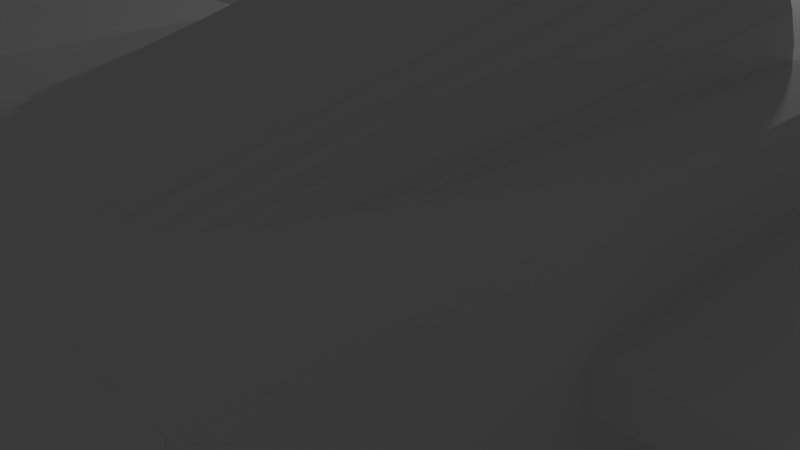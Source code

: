 # Source: untitled.blend  (saved by Blender 2.79.0; exported with 4.5.12 LTS)
import bpy
from mathutils import Matrix  # noqa: F401  (used for matrix-valued properties, if any)

bpy.ops.wm.read_factory_settings(use_empty=True)
scene = bpy.context.scene
scene.name = 'Scene'

# ---- collections
col_collection_1 = bpy.data.collections.new('Collection 1'); scene.collection.children.link(col_collection_1)

# ---- materials (node trees are filled in below, after node groups)
mat_material = bpy.data.materials.new('Material')
mat_material.alpha_threshold = 0.0
mat_material.use_transparent_shadow = False
mat_material.roughness = 0.5
mat_material.line_color = (0.0, 0.0, 0.0, 1.0)

# ---- material node trees

# ---- world
world_world = bpy.data.worlds.new('World'); scene.world = world_world
world_world.color = (0.05088, 0.05088, 0.05088)
world_world.use_sun_shadow = False
world_world.sun_shadow_jitter_overblur = 0.0
world_world.cycles.sampling_method = 'MANUAL'

# ---- cameras
cam_camera = bpy.data.cameras.new('Camera')
cam_camera.clip_end = 100.0
cam_camera.lens = 35.0
cam_camera.sensor_width = 32.0
cam_camera.sensor_height = 18.0
cam_camera.ortho_scale = 7.314
cam_camera.dof.focus_distance = 0.0
cam_camera.dof.aperture_fstop = 128.0

# ---- lights
light_lamp = bpy.data.lights.new('Lamp', 'POINT')
light_lamp.transmission_factor = 0.0
light_lamp.cutoff_distance = 30.0
light_lamp.energy = 100.0
light_lamp.shadow_buffer_clip_start = 1.001
light_lamp.shadow_soft_size = 0.1
light_lamp.shadow_maximum_resolution = 0.006
light_lamp.use_absolute_resolution = True

# ---- meshes
me_cube_014 = bpy.data.meshes.new('Cube.014')
me_cube_014.from_pydata([(-1.0, -1.0, -1.0), (-1.0, -1.0, 1.0), (-1.0, 1.0, -1.0), (-1.0, 1.0, 1.0), (1.0, -1.0, -1.0), (1.0, -1.0, 1.0), (1.0, 1.0, -1.0), (1.0, 1.0, 1.0)], [], [(0, 1, 3, 2), (2, 3, 7, 6), (6, 7, 5, 4), (4, 5, 1, 0), (2, 6, 4, 0), (7, 3, 1, 5)])
me_cube_014.use_remesh_preserve_volume = False
me_cube_014.use_remesh_preserve_attributes = False
me_cube_014.use_mirror_vertex_groups = False
me_cube_014.update()
me_cylinder_006 = bpy.data.meshes.new('Cylinder.006')
me_cylinder_006.from_pydata([(0.0, 0.8, -1.0), (0.0, 0.8, 1.0), (0.1113, 0.7922, -1.0), (0.1113, 0.7922, 1.0), (0.2205, 0.769, -1.0), (0.2205, 0.769, 1.0), (0.3254, 0.7308, -1.0), (0.3254, 0.7308, 1.0), (0.4239, 0.6784, -1.0), (0.4239, 0.6784, 1.0), (0.5142, 0.6128, -1.0), (0.5142, 0.6128, 1.0), (0.5945, 0.5353, -1.0), (0.5945, 0.5353, 1.0), (0.6632, 0.4474, -1.0), (0.6632, 0.4474, 1.0), (0.719, 0.3507, -1.0), (0.719, 0.3507, 1.0), (0.7608, 0.2472, -1.0), (0.7608, 0.2472, 1.0), (0.7878, 0.1389, -1.0), (0.7878, 0.1389, 1.0), (0.7995, 0.02792, -1.0), (0.7995, 0.02792, 1.0), (0.7956, -0.08362, -1.0), (0.7956, -0.08362, 1.0), (0.7762, -0.1935, -1.0), (0.7762, -0.1935, 1.0), (0.7417, -0.2997, -1.0), (0.7417, -0.2997, 1.0), (0.6928, -0.4, -1.0), (0.6928, -0.4, 1.0), (0.6304, -0.4925, -1.0), (0.6304, -0.4925, 1.0), (0.5557, -0.5755, -1.0), (0.5557, -0.5755, 1.0), (0.4702, -0.6472, -1.0), (0.4702, -0.6472, 1.0), (0.3756, -0.7064, -1.0), (0.3756, -0.7064, 1.0), (0.2736, -0.7518, -1.0), (0.2736, -0.7518, 1.0), (0.1663, -0.7825, -1.0), (0.1663, -0.7825, 1.0), (0.05581, -0.7981, -1.0), (0.05581, -0.7981, 1.0), (-0.0558, -0.7981, -1.0), (-0.0558, -0.7981, 1.0), (-0.1663, -0.7825, -1.0), (-0.1663, -0.7825, 1.0), (-0.2736, -0.7518, -1.0), (-0.2736, -0.7518, 1.0), (-0.3756, -0.7064, -1.0), (-0.3756, -0.7064, 1.0), (-0.4702, -0.6472, -1.0), (-0.4702, -0.6472, 1.0), (-0.5557, -0.5755, -1.0), (-0.5557, -0.5755, 1.0), (-0.6304, -0.4925, -1.0), (-0.6304, -0.4925, 1.0), (-0.6928, -0.4, -1.0), (-0.6928, -0.4, 1.0), (-0.7417, -0.2997, -1.0), (-0.7417, -0.2997, 1.0), (-0.7762, -0.1935, -1.0), (-0.7762, -0.1935, 1.0), (-0.7956, -0.08362, -1.0), (-0.7956, -0.08362, 1.0), (-0.7995, 0.02792, -1.0), (-0.7995, 0.02792, 1.0), (-0.7878, 0.1389, -1.0), (-0.7878, 0.1389, 1.0), (-0.7608, 0.2472, -1.0), (-0.7608, 0.2472, 1.0), (-0.719, 0.3507, -1.0), (-0.719, 0.3507, 1.0), (-0.6632, 0.4474, -1.0), (-0.6632, 0.4474, 1.0), (-0.5945, 0.5353, -1.0), (-0.5945, 0.5353, 1.0), (-0.5142, 0.6128, -1.0), (-0.5142, 0.6128, 1.0), (-0.4239, 0.6784, -1.0), (-0.4239, 0.6784, 1.0), (-0.3254, 0.7308, -1.0), (-0.3254, 0.7308, 1.0), (-0.2205, 0.769, -1.0), (-0.2205, 0.769, 1.0), (-0.1113, 0.7922, -1.0), (-0.1113, 0.7922, 1.0)], [], [(0, 1, 3, 2), (2, 3, 5, 4), (4, 5, 7, 6), (6, 7, 9, 8), (8, 9, 11, 10), (10, 11, 13, 12), (12, 13, 15, 14), (14, 15, 17, 16), (16, 17, 19, 18), (18, 19, 21, 20), (20, 21, 23, 22), (22, 23, 25, 24), (24, 25, 27, 26), (26, 27, 29, 28), (28, 29, 31, 30), (30, 31, 33, 32), (32, 33, 35, 34), (34, 35, 37, 36), (36, 37, 39, 38), (38, 39, 41, 40), (40, 41, 43, 42), (42, 43, 45, 44), (44, 45, 47, 46), (46, 47, 49, 48), (48, 49, 51, 50), (50, 51, 53, 52), (52, 53, 55, 54), (54, 55, 57, 56), (56, 57, 59, 58), (58, 59, 61, 60), (60, 61, 63, 62), (62, 63, 65, 64), (64, 65, 67, 66), (66, 67, 69, 68), (68, 69, 71, 70), (70, 71, 73, 72), (72, 73, 75, 74), (74, 75, 77, 76), (76, 77, 79, 78), (78, 79, 81, 80), (80, 81, 83, 82), (82, 83, 85, 84), (84, 85, 87, 86), (3, 1, 89, 87, 85, 83, 81, 79, 77, 75, 73, 71, 69, 67, 65, 63, 61, 59, 57, 55, 53, 51, 49, 47, 45, 43, 41, 39, 37, 35, 33, 31, 29, 27, 25, 23, 21, 19, 17, 15, 13, 11, 9, 7, 5), (86, 87, 89, 88), (88, 89, 1, 0), (0, 2, 4, 6, 8, 10, 12, 14, 16, 18, 20, 22, 24, 26, 28, 30, 32, 34, 36, 38, 40, 42, 44, 46, 48, 50, 52, 54, 56, 58, 60, 62, 64, 66, 68, 70, 72, 74, 76, 78, 80, 82, 84, 86, 88)])
me_cylinder_006.use_remesh_preserve_volume = False
me_cylinder_006.use_remesh_preserve_attributes = False
me_cylinder_006.use_mirror_vertex_groups = False
me_cylinder_006.update()
me_cube_013 = bpy.data.meshes.new('Cube.013')
me_cube_013.from_pydata([(-1.0, -1.0, -1.0), (-1.0, -1.0, 1.0), (-1.0, 1.0, -1.0), (-1.0, 1.0, 1.0), (1.0, -1.0, -1.0), (1.0, -1.0, 1.0), (1.0, 1.0, -1.0), (1.0, 1.0, 1.0)], [], [(0, 1, 3, 2), (2, 3, 7, 6), (6, 7, 5, 4), (4, 5, 1, 0), (2, 6, 4, 0), (7, 3, 1, 5)])
me_cube_013.use_remesh_preserve_volume = False
me_cube_013.use_remesh_preserve_attributes = False
me_cube_013.use_mirror_vertex_groups = False
me_cube_013.update()
me_cylinder_005 = bpy.data.meshes.new('Cylinder.005')
me_cylinder_005.from_pydata([(0.0, 0.8, -1.0), (0.0, 0.8, 1.0), (0.1113, 0.7922, -1.0), (0.1113, 0.7922, 1.0), (0.2205, 0.769, -1.0), (0.2205, 0.769, 1.0), (0.3254, 0.7308, -1.0), (0.3254, 0.7308, 1.0), (0.4239, 0.6784, -1.0), (0.4239, 0.6784, 1.0), (0.5142, 0.6128, -1.0), (0.5142, 0.6128, 1.0), (0.5945, 0.5353, -1.0), (0.5945, 0.5353, 1.0), (0.6632, 0.4474, -1.0), (0.6632, 0.4474, 1.0), (0.719, 0.3507, -1.0), (0.719, 0.3507, 1.0), (0.7608, 0.2472, -1.0), (0.7608, 0.2472, 1.0), (0.7878, 0.1389, -1.0), (0.7878, 0.1389, 1.0), (0.7995, 0.02792, -1.0), (0.7995, 0.02792, 1.0), (0.7956, -0.08362, -1.0), (0.7956, -0.08362, 1.0), (0.7762, -0.1935, -1.0), (0.7762, -0.1935, 1.0), (0.7417, -0.2997, -1.0), (0.7417, -0.2997, 1.0), (0.6928, -0.4, -1.0), (0.6928, -0.4, 1.0), (0.6304, -0.4925, -1.0), (0.6304, -0.4925, 1.0), (0.5557, -0.5755, -1.0), (0.5557, -0.5755, 1.0), (0.4702, -0.6472, -1.0), (0.4702, -0.6472, 1.0), (0.3756, -0.7064, -1.0), (0.3756, -0.7064, 1.0), (0.2736, -0.7518, -1.0), (0.2736, -0.7518, 1.0), (0.1663, -0.7825, -1.0), (0.1663, -0.7825, 1.0), (0.05581, -0.7981, -1.0), (0.05581, -0.7981, 1.0), (-0.0558, -0.7981, -1.0), (-0.0558, -0.7981, 1.0), (-0.1663, -0.7825, -1.0), (-0.1663, -0.7825, 1.0), (-0.2736, -0.7518, -1.0), (-0.2736, -0.7518, 1.0), (-0.3756, -0.7064, -1.0), (-0.3756, -0.7064, 1.0), (-0.4702, -0.6472, -1.0), (-0.4702, -0.6472, 1.0), (-0.5557, -0.5755, -1.0), (-0.5557, -0.5755, 1.0), (-0.6304, -0.4925, -1.0), (-0.6304, -0.4925, 1.0), (-0.6928, -0.4, -1.0), (-0.6928, -0.4, 1.0), (-0.7417, -0.2997, -1.0), (-0.7417, -0.2997, 1.0), (-0.7762, -0.1935, -1.0), (-0.7762, -0.1935, 1.0), (-0.7956, -0.08362, -1.0), (-0.7956, -0.08362, 1.0), (-0.7995, 0.02792, -1.0), (-0.7995, 0.02792, 1.0), (-0.7878, 0.1389, -1.0), (-0.7878, 0.1389, 1.0), (-0.7608, 0.2472, -1.0), (-0.7608, 0.2472, 1.0), (-0.719, 0.3507, -1.0), (-0.719, 0.3507, 1.0), (-0.6632, 0.4474, -1.0), (-0.6632, 0.4474, 1.0), (-0.5945, 0.5353, -1.0), (-0.5945, 0.5353, 1.0), (-0.5142, 0.6128, -1.0), (-0.5142, 0.6128, 1.0), (-0.4239, 0.6784, -1.0), (-0.4239, 0.6784, 1.0), (-0.3254, 0.7308, -1.0), (-0.3254, 0.7308, 1.0), (-0.2205, 0.769, -1.0), (-0.2205, 0.769, 1.0), (-0.1113, 0.7922, -1.0), (-0.1113, 0.7922, 1.0)], [], [(0, 1, 3, 2), (2, 3, 5, 4), (4, 5, 7, 6), (6, 7, 9, 8), (8, 9, 11, 10), (10, 11, 13, 12), (12, 13, 15, 14), (14, 15, 17, 16), (16, 17, 19, 18), (18, 19, 21, 20), (20, 21, 23, 22), (22, 23, 25, 24), (24, 25, 27, 26), (26, 27, 29, 28), (28, 29, 31, 30), (30, 31, 33, 32), (32, 33, 35, 34), (34, 35, 37, 36), (36, 37, 39, 38), (38, 39, 41, 40), (40, 41, 43, 42), (42, 43, 45, 44), (44, 45, 47, 46), (46, 47, 49, 48), (48, 49, 51, 50), (50, 51, 53, 52), (52, 53, 55, 54), (54, 55, 57, 56), (56, 57, 59, 58), (58, 59, 61, 60), (60, 61, 63, 62), (62, 63, 65, 64), (64, 65, 67, 66), (66, 67, 69, 68), (68, 69, 71, 70), (70, 71, 73, 72), (72, 73, 75, 74), (74, 75, 77, 76), (76, 77, 79, 78), (78, 79, 81, 80), (80, 81, 83, 82), (82, 83, 85, 84), (84, 85, 87, 86), (3, 1, 89, 87, 85, 83, 81, 79, 77, 75, 73, 71, 69, 67, 65, 63, 61, 59, 57, 55, 53, 51, 49, 47, 45, 43, 41, 39, 37, 35, 33, 31, 29, 27, 25, 23, 21, 19, 17, 15, 13, 11, 9, 7, 5), (86, 87, 89, 88), (88, 89, 1, 0), (0, 2, 4, 6, 8, 10, 12, 14, 16, 18, 20, 22, 24, 26, 28, 30, 32, 34, 36, 38, 40, 42, 44, 46, 48, 50, 52, 54, 56, 58, 60, 62, 64, 66, 68, 70, 72, 74, 76, 78, 80, 82, 84, 86, 88)])
me_cylinder_005.use_remesh_preserve_volume = False
me_cylinder_005.use_remesh_preserve_attributes = False
me_cylinder_005.use_mirror_vertex_groups = False
me_cylinder_005.update()
me_cylinder_004 = bpy.data.meshes.new('Cylinder.004')
me_cylinder_004.from_pydata([(0.0, 0.8, -1.0), (0.0, 0.8, 1.0), (0.1113, 0.7922, -1.0), (0.1113, 0.7922, 1.0), (0.2205, 0.769, -1.0), (0.2205, 0.769, 1.0), (0.3254, 0.7308, -1.0), (0.3254, 0.7308, 1.0), (0.4239, 0.6784, -1.0), (0.4239, 0.6784, 1.0), (0.5142, 0.6128, -1.0), (0.5142, 0.6128, 1.0), (0.5945, 0.5353, -1.0), (0.5945, 0.5353, 1.0), (0.6632, 0.4474, -1.0), (0.6632, 0.4474, 1.0), (0.719, 0.3507, -1.0), (0.719, 0.3507, 1.0), (0.7608, 0.2472, -1.0), (0.7608, 0.2472, 1.0), (0.7878, 0.1389, -1.0), (0.7878, 0.1389, 1.0), (0.7995, 0.02792, -1.0), (0.7995, 0.02792, 1.0), (0.7956, -0.08362, -1.0), (0.7956, -0.08362, 1.0), (0.7762, -0.1935, -1.0), (0.7762, -0.1935, 1.0), (0.7417, -0.2997, -1.0), (0.7417, -0.2997, 1.0), (0.6928, -0.4, -1.0), (0.6928, -0.4, 1.0), (0.6304, -0.4925, -1.0), (0.6304, -0.4925, 1.0), (0.5557, -0.5755, -1.0), (0.5557, -0.5755, 1.0), (0.4702, -0.6472, -1.0), (0.4702, -0.6472, 1.0), (0.3756, -0.7064, -1.0), (0.3756, -0.7064, 1.0), (0.2736, -0.7518, -1.0), (0.2736, -0.7518, 1.0), (0.1663, -0.7825, -1.0), (0.1663, -0.7825, 1.0), (0.05581, -0.7981, -1.0), (0.05581, -0.7981, 1.0), (-0.0558, -0.7981, -1.0), (-0.0558, -0.7981, 1.0), (-0.1663, -0.7825, -1.0), (-0.1663, -0.7825, 1.0), (-0.2736, -0.7518, -1.0), (-0.2736, -0.7518, 1.0), (-0.3756, -0.7064, -1.0), (-0.3756, -0.7064, 1.0), (-0.4702, -0.6472, -1.0), (-0.4702, -0.6472, 1.0), (-0.5557, -0.5755, -1.0), (-0.5557, -0.5755, 1.0), (-0.6304, -0.4925, -1.0), (-0.6304, -0.4925, 1.0), (-0.6928, -0.4, -1.0), (-0.6928, -0.4, 1.0), (-0.7417, -0.2997, -1.0), (-0.7417, -0.2997, 1.0), (-0.7762, -0.1935, -1.0), (-0.7762, -0.1935, 1.0), (-0.7956, -0.08362, -1.0), (-0.7956, -0.08362, 1.0), (-0.7995, 0.02792, -1.0), (-0.7995, 0.02792, 1.0), (-0.7878, 0.1389, -1.0), (-0.7878, 0.1389, 1.0), (-0.7608, 0.2472, -1.0), (-0.7608, 0.2472, 1.0), (-0.719, 0.3507, -1.0), (-0.719, 0.3507, 1.0), (-0.6632, 0.4474, -1.0), (-0.6632, 0.4474, 1.0), (-0.5945, 0.5353, -1.0), (-0.5945, 0.5353, 1.0), (-0.5142, 0.6128, -1.0), (-0.5142, 0.6128, 1.0), (-0.4239, 0.6784, -1.0), (-0.4239, 0.6784, 1.0), (-0.3254, 0.7308, -1.0), (-0.3254, 0.7308, 1.0), (-0.2205, 0.769, -1.0), (-0.2205, 0.769, 1.0), (-0.1113, 0.7922, -1.0), (-0.1113, 0.7922, 1.0)], [], [(0, 1, 3, 2), (2, 3, 5, 4), (4, 5, 7, 6), (6, 7, 9, 8), (8, 9, 11, 10), (10, 11, 13, 12), (12, 13, 15, 14), (14, 15, 17, 16), (16, 17, 19, 18), (18, 19, 21, 20), (20, 21, 23, 22), (22, 23, 25, 24), (24, 25, 27, 26), (26, 27, 29, 28), (28, 29, 31, 30), (30, 31, 33, 32), (32, 33, 35, 34), (34, 35, 37, 36), (36, 37, 39, 38), (38, 39, 41, 40), (40, 41, 43, 42), (42, 43, 45, 44), (44, 45, 47, 46), (46, 47, 49, 48), (48, 49, 51, 50), (50, 51, 53, 52), (52, 53, 55, 54), (54, 55, 57, 56), (56, 57, 59, 58), (58, 59, 61, 60), (60, 61, 63, 62), (62, 63, 65, 64), (64, 65, 67, 66), (66, 67, 69, 68), (68, 69, 71, 70), (70, 71, 73, 72), (72, 73, 75, 74), (74, 75, 77, 76), (76, 77, 79, 78), (78, 79, 81, 80), (80, 81, 83, 82), (82, 83, 85, 84), (84, 85, 87, 86), (3, 1, 89, 87, 85, 83, 81, 79, 77, 75, 73, 71, 69, 67, 65, 63, 61, 59, 57, 55, 53, 51, 49, 47, 45, 43, 41, 39, 37, 35, 33, 31, 29, 27, 25, 23, 21, 19, 17, 15, 13, 11, 9, 7, 5), (86, 87, 89, 88), (88, 89, 1, 0), (0, 2, 4, 6, 8, 10, 12, 14, 16, 18, 20, 22, 24, 26, 28, 30, 32, 34, 36, 38, 40, 42, 44, 46, 48, 50, 52, 54, 56, 58, 60, 62, 64, 66, 68, 70, 72, 74, 76, 78, 80, 82, 84, 86, 88)])
me_cylinder_004.use_remesh_preserve_volume = False
me_cylinder_004.use_remesh_preserve_attributes = False
me_cylinder_004.use_mirror_vertex_groups = False
me_cylinder_004.update()
me_cube_012 = bpy.data.meshes.new('Cube.012')
me_cube_012.from_pydata([(-1.0, -1.0, -1.0), (-1.0, -1.0, 1.0), (-1.0, 1.0, -1.0), (-1.0, 1.0, 1.0), (1.0, -1.0, -1.0), (1.0, -1.0, 1.0), (1.0, 1.0, -1.0), (1.0, 1.0, 1.0)], [], [(0, 1, 3, 2), (2, 3, 7, 6), (6, 7, 5, 4), (4, 5, 1, 0), (2, 6, 4, 0), (7, 3, 1, 5)])
me_cube_012.use_remesh_preserve_volume = False
me_cube_012.use_remesh_preserve_attributes = False
me_cube_012.use_mirror_vertex_groups = False
me_cube_012.update()
me_cylinder_003 = bpy.data.meshes.new('Cylinder.003')
me_cylinder_003.from_pydata([(0.0, 0.8, -1.0), (0.0, 0.8, 1.0), (0.1113, 0.7922, -1.0), (0.1113, 0.7922, 1.0), (0.2205, 0.769, -1.0), (0.2205, 0.769, 1.0), (0.3254, 0.7308, -1.0), (0.3254, 0.7308, 1.0), (0.4239, 0.6784, -1.0), (0.4239, 0.6784, 1.0), (0.5142, 0.6128, -1.0), (0.5142, 0.6128, 1.0), (0.5945, 0.5353, -1.0), (0.5945, 0.5353, 1.0), (0.6632, 0.4474, -1.0), (0.6632, 0.4474, 1.0), (0.719, 0.3507, -1.0), (0.719, 0.3507, 1.0), (0.7608, 0.2472, -1.0), (0.7608, 0.2472, 1.0), (0.7878, 0.1389, -1.0), (0.7878, 0.1389, 1.0), (0.7995, 0.02792, -1.0), (0.7995, 0.02792, 1.0), (0.7956, -0.08362, -1.0), (0.7956, -0.08362, 1.0), (0.7762, -0.1935, -1.0), (0.7762, -0.1935, 1.0), (0.7417, -0.2997, -1.0), (0.7417, -0.2997, 1.0), (0.6928, -0.4, -1.0), (0.6928, -0.4, 1.0), (0.6304, -0.4925, -1.0), (0.6304, -0.4925, 1.0), (0.5557, -0.5755, -1.0), (0.5557, -0.5755, 1.0), (0.4702, -0.6472, -1.0), (0.4702, -0.6472, 1.0), (0.3756, -0.7064, -1.0), (0.3756, -0.7064, 1.0), (0.2736, -0.7518, -1.0), (0.2736, -0.7518, 1.0), (0.1663, -0.7825, -1.0), (0.1663, -0.7825, 1.0), (0.05581, -0.7981, -1.0), (0.05581, -0.7981, 1.0), (-0.0558, -0.7981, -1.0), (-0.0558, -0.7981, 1.0), (-0.1663, -0.7825, -1.0), (-0.1663, -0.7825, 1.0), (-0.2736, -0.7518, -1.0), (-0.2736, -0.7518, 1.0), (-0.3756, -0.7064, -1.0), (-0.3756, -0.7064, 1.0), (-0.4702, -0.6472, -1.0), (-0.4702, -0.6472, 1.0), (-0.5557, -0.5755, -1.0), (-0.5557, -0.5755, 1.0), (-0.6304, -0.4925, -1.0), (-0.6304, -0.4925, 1.0), (-0.6928, -0.4, -1.0), (-0.6928, -0.4, 1.0), (-0.7417, -0.2997, -1.0), (-0.7417, -0.2997, 1.0), (-0.7762, -0.1935, -1.0), (-0.7762, -0.1935, 1.0), (-0.7956, -0.08362, -1.0), (-0.7956, -0.08362, 1.0), (-0.7995, 0.02792, -1.0), (-0.7995, 0.02792, 1.0), (-0.7878, 0.1389, -1.0), (-0.7878, 0.1389, 1.0), (-0.7608, 0.2472, -1.0), (-0.7608, 0.2472, 1.0), (-0.719, 0.3507, -1.0), (-0.719, 0.3507, 1.0), (-0.6632, 0.4474, -1.0), (-0.6632, 0.4474, 1.0), (-0.5945, 0.5353, -1.0), (-0.5945, 0.5353, 1.0), (-0.5142, 0.6128, -1.0), (-0.5142, 0.6128, 1.0), (-0.4239, 0.6784, -1.0), (-0.4239, 0.6784, 1.0), (-0.3254, 0.7308, -1.0), (-0.3254, 0.7308, 1.0), (-0.2205, 0.769, -1.0), (-0.2205, 0.769, 1.0), (-0.1113, 0.7922, -1.0), (-0.1113, 0.7922, 1.0)], [], [(0, 1, 3, 2), (2, 3, 5, 4), (4, 5, 7, 6), (6, 7, 9, 8), (8, 9, 11, 10), (10, 11, 13, 12), (12, 13, 15, 14), (14, 15, 17, 16), (16, 17, 19, 18), (18, 19, 21, 20), (20, 21, 23, 22), (22, 23, 25, 24), (24, 25, 27, 26), (26, 27, 29, 28), (28, 29, 31, 30), (30, 31, 33, 32), (32, 33, 35, 34), (34, 35, 37, 36), (36, 37, 39, 38), (38, 39, 41, 40), (40, 41, 43, 42), (42, 43, 45, 44), (44, 45, 47, 46), (46, 47, 49, 48), (48, 49, 51, 50), (50, 51, 53, 52), (52, 53, 55, 54), (54, 55, 57, 56), (56, 57, 59, 58), (58, 59, 61, 60), (60, 61, 63, 62), (62, 63, 65, 64), (64, 65, 67, 66), (66, 67, 69, 68), (68, 69, 71, 70), (70, 71, 73, 72), (72, 73, 75, 74), (74, 75, 77, 76), (76, 77, 79, 78), (78, 79, 81, 80), (80, 81, 83, 82), (82, 83, 85, 84), (84, 85, 87, 86), (3, 1, 89, 87, 85, 83, 81, 79, 77, 75, 73, 71, 69, 67, 65, 63, 61, 59, 57, 55, 53, 51, 49, 47, 45, 43, 41, 39, 37, 35, 33, 31, 29, 27, 25, 23, 21, 19, 17, 15, 13, 11, 9, 7, 5), (86, 87, 89, 88), (88, 89, 1, 0), (0, 2, 4, 6, 8, 10, 12, 14, 16, 18, 20, 22, 24, 26, 28, 30, 32, 34, 36, 38, 40, 42, 44, 46, 48, 50, 52, 54, 56, 58, 60, 62, 64, 66, 68, 70, 72, 74, 76, 78, 80, 82, 84, 86, 88)])
me_cylinder_003.use_remesh_preserve_volume = False
me_cylinder_003.use_remesh_preserve_attributes = False
me_cylinder_003.use_mirror_vertex_groups = False
me_cylinder_003.update()
me_cylinder_001 = bpy.data.meshes.new('Cylinder.001')
me_cylinder_001.from_pydata([(0.0, 0.8, -1.0), (0.1027, 0.07604, 1.558), (0.1113, 0.7922, -1.0), (0.1803, 0.07708, 1.555), (0.2205, 0.769, -1.0), (0.2394, 0.07823, 1.551), (0.3254, 0.7308, -1.0), (0.3207, 0.07926, 1.548), (0.4239, 0.6784, -1.0), (0.3847, 0.07564, 1.559), (0.5142, 0.6128, -1.0), (0.4488, 0.07577, 1.559), (0.5945, 0.5353, -1.0), (0.5341, 0.07935, 1.547), (0.6632, 0.4474, -1.0), (0.6116, 0.08039, 1.541), (0.719, 0.3507, -1.0), (0.6726, 0.08046, 1.554), (0.7608, 0.2472, -1.0), (0.727, 0.07576, 1.551), (0.7878, 0.1389, -1.0), (0.7878, 0.08366, 1.556), (0.7995, 0.02792, -1.0), (0.7995, 0.02792, 1.0), (0.7956, -0.08362, -1.0), (0.7956, -0.08362, 1.0), (0.7762, -0.1935, -1.0), (0.7762, -0.1935, 1.0), (0.7417, -0.2997, -1.0), (0.7417, -0.2997, 1.0), (0.6928, -0.4, -1.0), (0.6928, -0.4, 1.0), (0.6304, -0.4925, -1.0), (0.6304, -0.4925, 1.0), (0.5557, -0.5755, -1.0), (0.5557, -0.5755, 1.0), (0.4702, -0.6472, -1.0), (0.4702, -0.6472, 1.0), (0.3756, -0.7064, -1.0), (0.3756, -0.7064, 1.0), (0.2736, -0.7518, -1.0), (0.2736, -0.7518, 1.0), (0.1663, -0.7825, -1.0), (0.1663, -0.7825, 1.0), (0.05581, -0.7981, -1.0), (0.05581, -0.7981, 1.0), (-0.0558, -0.7981, -1.0), (-0.0558, -0.7981, 1.0), (-0.1663, -0.7825, -1.0), (-0.1663, -0.7825, 1.0), (-0.2736, -0.7518, -1.0), (-0.2736, -0.7518, 1.0), (-0.3756, -0.7064, -1.0), (-0.3756, -0.7064, 1.0), (-0.4702, -0.6472, -1.0), (-0.4702, -0.6472, 1.0), (-0.5557, -0.5755, -1.0), (-0.5557, -0.5755, 1.0), (-0.6304, -0.4925, -1.0), (-0.6304, -0.4925, 1.0), (-0.6928, -0.4, -1.0), (-0.6928, -0.4, 1.0), (-0.7417, -0.2997, -1.0), (-0.7417, -0.2997, 1.0), (-0.7762, -0.1935, -1.0), (-0.7762, -0.1935, 1.0), (-0.7956, -0.08362, -1.0), (-0.7956, -0.08362, 1.0), (-0.7995, 0.02792, -1.0), (-0.7995, 0.02792, 1.0), (-0.7878, 0.1389, -1.0), (-0.6755, 0.07668, 1.525), (-0.7608, 0.2472, -1.0), (-0.6043, 0.06988, 1.57), (-0.719, 0.3507, -1.0), (-0.5259, 0.07382, 1.566), (-0.6632, 0.4474, -1.0), (-0.4595, 0.07784, 1.553), (-0.5945, 0.5353, -1.0), (-0.3744, 0.07587, 1.559), (-0.5142, 0.6128, -1.0), (-0.3154, 0.07665, 1.52), (-0.4239, 0.6784, -1.0), (-0.231, 0.07799, 1.552), (-0.3254, 0.7308, -1.0), (-0.1511, 0.07901, 1.549), (-0.2205, 0.769, -1.0), (-0.05811, 0.06961, 1.579), (-0.1113, 0.7922, -1.0), (0.01607, 0.07507, 1.562)], [], [(0, 1, 3, 2), (2, 3, 5, 4), (4, 5, 7, 6), (6, 7, 9, 8), (8, 9, 11, 10), (10, 11, 13, 12), (12, 13, 15, 14), (14, 15, 17, 16), (16, 17, 19, 18), (18, 19, 21, 20), (20, 21, 23, 22), (22, 23, 25, 24), (24, 25, 27, 26), (26, 27, 29, 28), (28, 29, 31, 30), (30, 31, 33, 32), (32, 33, 35, 34), (34, 35, 37, 36), (36, 37, 39, 38), (38, 39, 41, 40), (40, 41, 43, 42), (42, 43, 45, 44), (44, 45, 47, 46), (46, 47, 49, 48), (48, 49, 51, 50), (50, 51, 53, 52), (52, 53, 55, 54), (54, 55, 57, 56), (56, 57, 59, 58), (58, 59, 61, 60), (60, 61, 63, 62), (62, 63, 65, 64), (64, 65, 67, 66), (66, 67, 69, 68), (68, 69, 71, 70), (70, 71, 73, 72), (72, 73, 75, 74), (74, 75, 77, 76), (76, 77, 79, 78), (78, 79, 81, 80), (80, 81, 83, 82), (82, 83, 85, 84), (84, 85, 87, 86), (3, 1, 89, 87, 85, 83, 81, 79, 77, 75, 73, 71, 69, 67, 65, 63, 61, 59, 57, 55, 53, 51, 49, 47, 45, 43, 41, 39, 37, 35, 33, 31, 29, 27, 25, 23, 21, 19, 17, 15, 13, 11, 9, 7, 5), (86, 87, 89, 88), (88, 89, 1, 0), (0, 2, 4, 6, 8, 10, 12, 14, 16, 18, 20, 22, 24, 26, 28, 30, 32, 34, 36, 38, 40, 42, 44, 46, 48, 50, 52, 54, 56, 58, 60, 62, 64, 66, 68, 70, 72, 74, 76, 78, 80, 82, 84, 86, 88)])
me_cylinder_001.use_remesh_preserve_volume = False
me_cylinder_001.use_remesh_preserve_attributes = False
me_cylinder_001.use_mirror_vertex_groups = False
me_cylinder_001.update()
me_cube_010 = bpy.data.meshes.new('Cube.010')
me_cube_010.from_pydata([(-1.0, -1.0, -1.0), (-1.0, -1.0, 1.0), (-1.0, 1.0, -1.0), (-1.0, 1.0, 1.0), (1.0, -1.0, -1.0), (1.0, -1.0, 1.0), (1.0, 1.0, -1.0), (1.0, 1.0, 1.0)], [], [(0, 1, 3, 2), (2, 3, 7, 6), (6, 7, 5, 4), (4, 5, 1, 0), (2, 6, 4, 0), (7, 3, 1, 5)])
me_cube_010.use_remesh_preserve_volume = False
me_cube_010.use_remesh_preserve_attributes = False
me_cube_010.use_mirror_vertex_groups = False
me_cube_010.update()
me_cube_009 = bpy.data.meshes.new('Cube.009')
me_cube_009.from_pydata([(-1.0, -1.0, -1.0), (-1.0, -1.0, 1.0), (-1.0, 1.0, -1.0), (-1.0, 1.0, 1.0), (1.0, -1.0, -1.0), (1.0, -1.0, 1.0), (1.0, 1.0, -1.0), (1.0, 1.0, 1.0)], [], [(0, 1, 3, 2), (2, 3, 7, 6), (6, 7, 5, 4), (4, 5, 1, 0), (2, 6, 4, 0), (7, 3, 1, 5)])
me_cube_009.use_remesh_preserve_volume = False
me_cube_009.use_remesh_preserve_attributes = False
me_cube_009.use_mirror_vertex_groups = False
me_cube_009.update()
me_cube_008 = bpy.data.meshes.new('Cube.008')
me_cube_008.from_pydata([(-1.0, -1.0, -1.0), (-1.0, -1.0, 1.0), (-1.0, 1.0, -1.0), (-1.0, 1.0, 1.0), (1.0, -1.0, -1.0), (1.0, -1.0, 1.0), (1.0, 1.0, -1.0), (1.0, 1.0, 1.0)], [], [(0, 1, 3, 2), (2, 3, 7, 6), (6, 7, 5, 4), (4, 5, 1, 0), (2, 6, 4, 0), (7, 3, 1, 5)])
me_cube_008.use_remesh_preserve_volume = False
me_cube_008.use_remesh_preserve_attributes = False
me_cube_008.use_mirror_vertex_groups = False
me_cube_008.update()
me_cube_007 = bpy.data.meshes.new('Cube.007')
me_cube_007.from_pydata([(-1.0, -1.0, -1.0), (-1.0, -1.0, 1.0), (-1.0, 1.0, -1.0), (-1.0, 1.0, 1.0), (1.0, -1.0, -1.0), (1.0, -1.0, 1.0), (1.0, 1.0, -1.0), (1.0, 1.0, 1.0)], [], [(0, 1, 3, 2), (2, 3, 7, 6), (6, 7, 5, 4), (4, 5, 1, 0), (2, 6, 4, 0), (7, 3, 1, 5)])
me_cube_007.use_remesh_preserve_volume = False
me_cube_007.use_remesh_preserve_attributes = False
me_cube_007.use_mirror_vertex_groups = False
me_cube_007.update()
me_cube_006 = bpy.data.meshes.new('Cube.006')
me_cube_006.from_pydata([(-1.0, -1.0, -1.0), (-1.0, -1.0, 1.0), (-1.0, 1.0, -1.0), (-1.0, 1.0, 1.0), (1.0, -1.0, -1.0), (1.0, -1.0, 1.0), (1.0, 1.0, -1.0), (1.0, 1.0, 1.0)], [], [(0, 1, 3, 2), (2, 3, 7, 6), (6, 7, 5, 4), (4, 5, 1, 0), (2, 6, 4, 0), (7, 3, 1, 5)])
me_cube_006.use_remesh_preserve_volume = False
me_cube_006.use_remesh_preserve_attributes = False
me_cube_006.use_mirror_vertex_groups = False
me_cube_006.update()
me_cube_005 = bpy.data.meshes.new('Cube.005')
me_cube_005.from_pydata([(-1.0, -1.0, -1.0), (-1.0, -1.0, 1.0), (-1.0, 1.0, -1.0), (-1.0, 1.0, 1.0), (1.0, -1.0, -1.0), (1.0, -1.0, 1.0), (1.0, 1.0, -1.0), (1.0, 1.0, 1.0)], [], [(0, 1, 3, 2), (2, 3, 7, 6), (6, 7, 5, 4), (4, 5, 1, 0), (2, 6, 4, 0), (7, 3, 1, 5)])
me_cube_005.use_remesh_preserve_volume = False
me_cube_005.use_remesh_preserve_attributes = False
me_cube_005.use_mirror_vertex_groups = False
me_cube_005.update()
me_cube_004 = bpy.data.meshes.new('Cube.004')
me_cube_004.from_pydata([(-1.0, -1.0, -1.0), (-1.0, -1.0, 1.0), (-1.0, 1.0, -1.0), (-1.0, 1.0, 1.0), (1.0, -1.0, -1.0), (1.0, -1.0, 1.0), (1.0, 1.0, -1.0), (1.0, 1.0, 1.0)], [], [(0, 1, 3, 2), (2, 3, 7, 6), (6, 7, 5, 4), (4, 5, 1, 0), (2, 6, 4, 0), (7, 3, 1, 5)])
me_cube_004.use_remesh_preserve_volume = False
me_cube_004.use_remesh_preserve_attributes = False
me_cube_004.use_mirror_vertex_groups = False
me_cube_004.update()
me_cube_003 = bpy.data.meshes.new('Cube.003')
me_cube_003.from_pydata([(-1.0, -1.0, -1.0), (-1.0, -1.0, 1.0), (-1.0, 1.0, -1.0), (-1.0, 1.0, 1.0), (1.0, -1.0, -1.0), (1.0, -1.0, 1.0), (1.0, 1.0, -1.0), (1.0, 1.0, 1.0)], [], [(0, 1, 3, 2), (2, 3, 7, 6), (6, 7, 5, 4), (4, 5, 1, 0), (2, 6, 4, 0), (7, 3, 1, 5)])
me_cube_003.use_remesh_preserve_volume = False
me_cube_003.use_remesh_preserve_attributes = False
me_cube_003.use_mirror_vertex_groups = False
me_cube_003.update()
me_cone_001 = bpy.data.meshes.new('Cone.001')
me_cone_001.from_pydata([(0.3065, 1.546, -1.499), (1.565, 0.3247, -1.499), (-0.3256, -1.565, -1.501), (-1.566, -0.3253, -1.501), (-0.01844, 0.01744, -0.06951)], [], [(0, 4, 1), (1, 4, 2), (2, 4, 3), (3, 4, 0), (0, 1, 2, 3)])
me_cone_001.use_remesh_preserve_volume = False
me_cone_001.use_remesh_preserve_attributes = False
me_cone_001.use_mirror_vertex_groups = False
me_cone_001.update()
me_cone = bpy.data.meshes.new('Cone')
me_cone.from_pydata([(0.3065, 1.546, -1.499), (1.565, 0.3247, -1.499), (-0.3256, -1.565, -1.501), (-1.566, -0.3253, -1.501), (0.0, 0.0, 1.5)], [], [(0, 4, 1), (1, 4, 2), (2, 4, 3), (3, 4, 0), (0, 1, 2, 3)])
me_cone.use_remesh_preserve_volume = False
me_cone.use_remesh_preserve_attributes = False
me_cone.use_mirror_vertex_groups = False
me_cone.update()
me_cube = bpy.data.meshes.new('Cube')
me_cube.from_pydata([(1.0, 1.0, -1.0), (1.0, -1.0, -1.0), (-1.0, -1.0, -1.0), (-1.0, 1.0, -1.0), (1.0, 1.0, 1.0), (1.0, -1.0, 1.0), (-1.0, -1.0, 1.0), (-1.0, 1.0, 1.0)], [], [(0, 1, 2, 3), (4, 7, 6, 5), (0, 4, 5, 1), (1, 5, 6, 2), (2, 6, 7, 3), (4, 0, 3, 7)])
me_cube.materials.append(mat_material)
me_cube.use_remesh_preserve_volume = False
me_cube.use_remesh_preserve_attributes = False
me_cube.use_mirror_vertex_groups = False
me_cube.update()
me_cube_011 = bpy.data.meshes.new('Cube.011')
me_cube_011.from_pydata([(-1.0, -1.0, -1.0), (-1.0, -1.0, 1.0), (-1.0, 1.0, -1.0), (-1.0, 1.0, 1.0), (1.0, -1.0, -1.0), (1.0, -1.0, 1.0), (1.0, 1.0, -1.0), (1.0, 1.0, 1.0)], [], [(0, 1, 3, 2), (2, 3, 7, 6), (6, 7, 5, 4), (4, 5, 1, 0), (2, 6, 4, 0), (7, 3, 1, 5)])
me_cube_011.use_remesh_preserve_volume = False
me_cube_011.use_remesh_preserve_attributes = False
me_cube_011.use_mirror_vertex_groups = False
me_cube_011.update()

# ---- objects
ob_cube_012 = bpy.data.objects.new('Cube.012', me_cube_014)
ob_cylinder_004 = bpy.data.objects.new('Cylinder.004', me_cylinder_006)
ob_cube_011 = bpy.data.objects.new('Cube.011', me_cube_013)
ob_cylinder_001 = bpy.data.objects.new('Cylinder.001', me_cylinder_005)
ob_cylinder_003 = bpy.data.objects.new('Cylinder.003', me_cylinder_004)
ob_cube_010 = bpy.data.objects.new('Cube.010', me_cube_012)
ob_cylinder_002 = bpy.data.objects.new('Cylinder.002', me_cylinder_003)
ob_cylinder = bpy.data.objects.new('Cylinder', me_cylinder_001)
ob_cube_008 = bpy.data.objects.new('Cube.008', me_cube_010)
ob_cube_007 = bpy.data.objects.new('Cube.007', me_cube_009)
ob_cube_006 = bpy.data.objects.new('Cube.006', me_cube_008)
ob_cube_005 = bpy.data.objects.new('Cube.005', me_cube_007)
ob_cube_004 = bpy.data.objects.new('Cube.004', me_cube_006)
ob_cube_003 = bpy.data.objects.new('Cube.003', me_cube_005)
ob_cube_002 = bpy.data.objects.new('Cube.002', me_cube_004)
ob_cube_001 = bpy.data.objects.new('Cube.001', me_cube_003)
ob_cone_001 = bpy.data.objects.new('Cone.001', me_cone_001)
ob_cone = bpy.data.objects.new('Cone', me_cone)
ob_cube = bpy.data.objects.new('Cube', me_cube)
ob_lamp = bpy.data.objects.new('Lamp', light_lamp)
ob_camera = bpy.data.objects.new('Camera', cam_camera)
ob_cube_009 = bpy.data.objects.new('Cube.009', me_cube_011)

# ---- transforms, parenting, visibility, modifiers, constraints
ob_cube_012.location = (-3.685, -2.361, -0.1063)
ob_cube_012.rotation_euler = (-0.0, -2.46, -0.0)
ob_cube_012.scale = (-0.01535, 0.727, 0.5099)
ob_cube_012.lineart.crease_threshold = 0.0
ob_cylinder_004.location = (-4.232, -2.424, -0.5858)
ob_cylinder_004.rotation_euler = (1.616, -0.0, 0.0)
ob_cylinder_004.scale = (0.3607, 0.2948, 1.1)
ob_cylinder_004.lineart.crease_threshold = 0.0
ob_cube_011.location = (-3.046, -2.361, -0.1063)
ob_cube_011.rotation_euler = (-0.0, -2.46, 3.126)
ob_cube_011.scale = (-0.01535, 0.727, 0.5099)
ob_cube_011.lineart.crease_threshold = 0.0
ob_cylinder_001.location = (-2.524, -2.424, -0.6016)
ob_cylinder_001.rotation_euler = (1.616, -0.0, 0.0)
ob_cylinder_001.scale = (0.3607, 0.2948, 1.1)
ob_cylinder_001.lineart.crease_threshold = 0.0
ob_cylinder_003.location = (4.577, -2.424, -0.6016)
ob_cylinder_003.rotation_euler = (1.616, -0.0, 0.0)
ob_cylinder_003.scale = (0.3607, 0.2948, 1.1)
ob_cylinder_003.lineart.crease_threshold = 0.0
ob_cube_010.location = (4.054, -2.361, -0.1063)
ob_cube_010.rotation_euler = (-0.0, -2.46, 3.126)
ob_cube_010.scale = (-0.01535, 0.727, 0.5099)
ob_cube_010.lineart.crease_threshold = 0.0
ob_cylinder_002.location = (2.869, -2.424, -0.5858)
ob_cylinder_002.rotation_euler = (1.616, -0.0, 0.0)
ob_cylinder_002.scale = (0.3607, 0.2948, 1.1)
ob_cylinder_002.lineart.crease_threshold = 0.0
ob_cylinder.location = (-0.04471, -2.723, 0.7903)
ob_cylinder.rotation_euler = (1.605, -0.0, -0.03501)
ob_cylinder.scale = (1.361, 1.361, 1.361)
ob_cylinder.lineart.crease_threshold = 0.0
ob_cube_008.location = (-6.031, -2.361, 0.3277)
ob_cube_008.scale = (-0.02589, 1.0, 1.0)
ob_cube_008.lineart.crease_threshold = 0.0
ob_cube_007.location = (-5.71, -2.361, 1.714)
ob_cube_007.rotation_euler = (0.0, 0.682, 0.0)
ob_cube_007.scale = (-0.01535, 0.727, 0.5099)
ob_cube_007.lineart.crease_threshold = 0.0
ob_cube_006.location = (-5.718, -2.361, -1.059)
ob_cube_006.rotation_euler = (-3.132, 5.601, -0.005759)
ob_cube_006.scale = (-0.01535, 0.727, 0.5099)
ob_cube_006.lineart.crease_threshold = 0.0
ob_cube_005.location = (5.686, -2.361, 1.714)
ob_cube_005.rotation_euler = (-3.132, 2.46, 0.005759)
ob_cube_005.scale = (-0.01535, 0.727, 0.5099)
ob_cube_005.lineart.crease_threshold = 0.0
ob_cube_004.location = (3.415, -2.361, -0.1063)
ob_cube_004.rotation_euler = (-0.0, -2.46, -0.0)
ob_cube_004.scale = (-0.01535, 0.727, 0.5099)
ob_cube_004.lineart.crease_threshold = 0.0
ob_cube_003.location = (5.999, -2.361, 0.327)
ob_cube_003.rotation_euler = (-0.0, -3.142, -0.0)
ob_cube_003.scale = (-0.02589, 1.0, 1.0)
ob_cube_003.lineart.crease_threshold = 0.0
ob_cube_002.location = (-3.73, -2.353, 0.3425)
ob_cube_002.scale = (2.301, -1.0, 0.1012)
ob_cube_002.lineart.crease_threshold = 0.0
ob_cube_001.location = (3.7, -2.353, 0.3425)
ob_cube_001.scale = (2.301, -1.0, 0.1012)
ob_cube_001.lineart.crease_threshold = 0.0
ob_cone_001.location = (0.007757, 1.567, -0.03822)
ob_cone_001.rotation_euler = (4.688, -0.7847, 0.01803)
ob_cone_001.scale = (1.086, 1.086, 1.0)
ob_cone_001.lineart.crease_threshold = 0.0
ob_cone.location = (0.01758, -6.285, 0.0)
ob_cone.rotation_euler = (1.569, 0.7849, 0.00124)
ob_cone.scale = (1.086, 1.086, 1.0)
ob_cone.lineart.crease_threshold = 0.0
ob_cube.location = (0.0, -2.362, -0.0126)
ob_cube.scale = (1.431, 2.433, 0.9598)
ob_cube.lock_rotations_4d = False
ob_cube.empty_display_type = 'ARROWS'
ob_cube.lineart.crease_threshold = 0.0
ob_lamp.location = (-0.725, 2.168, 2.601)
ob_lamp.rotation_euler = (0.6503, 0.05522, 1.866)
ob_lamp.lock_rotations_4d = False
ob_lamp.empty_display_type = 'ARROWS'
ob_lamp.color = (0.0, 0.0, 0.0, 0.0)
ob_lamp.lineart.crease_threshold = 0.0
ob_camera.location = (2.68, -5.345, 2.04)
ob_camera.rotation_euler = (1.109, 0.0, 0.8149)
ob_camera.lock_rotations_4d = False
ob_camera.empty_display_type = 'ARROWS'
ob_camera.color = (0.0, 0.0, 0.0, 0.0)
ob_camera.display_type = 'WIRE'
ob_camera.lineart.crease_threshold = 0.0
ob_cube_009.location = (5.678, -2.361, -1.059)
ob_cube_009.rotation_euler = (-0.0, -2.46, -0.0)
ob_cube_009.scale = (-0.01535, 0.727, 0.5099)
ob_cube_009.lineart.crease_threshold = 0.0

# ---- collection membership
col_collection_1.objects.link(ob_cube_012)
col_collection_1.objects.link(ob_cylinder_004)
col_collection_1.objects.link(ob_cube_011)
col_collection_1.objects.link(ob_cylinder_001)
col_collection_1.objects.link(ob_cylinder_003)
col_collection_1.objects.link(ob_cube_010)
col_collection_1.objects.link(ob_cylinder_002)
col_collection_1.objects.link(ob_cylinder)
col_collection_1.objects.link(ob_cube_008)
col_collection_1.objects.link(ob_cube_007)
col_collection_1.objects.link(ob_cube_006)
col_collection_1.objects.link(ob_cube_005)
col_collection_1.objects.link(ob_cube_004)
col_collection_1.objects.link(ob_cube_003)
col_collection_1.objects.link(ob_cube_002)
col_collection_1.objects.link(ob_cube_001)
col_collection_1.objects.link(ob_cone_001)
col_collection_1.objects.link(ob_cone)
col_collection_1.objects.link(ob_cube)
col_collection_1.objects.link(ob_lamp)
col_collection_1.objects.link(ob_camera)
col_collection_1.objects.link(ob_cube_009)

# ---- scene / render settings (as saved in the file)
scene.camera = ob_camera
scene.frame_start = 1; scene.frame_end = 250; scene.frame_set(1)
scene.render.engine = 'BLENDER_EEVEE_NEXT'
scene.render.resolution_percentage = 50
scene.render.dither_intensity = 0.0
scene.cycles.use_denoising = False
scene.cycles.samples = 128
scene.cycles.sampling_pattern = 'TABULATED_SOBOL'
scene.cycles.use_adaptive_sampling = False
scene.cycles.use_light_tree = False
scene.cycles.blur_glossy = 0.0
scene.cycles.sample_clamp_indirect = 0.0
scene.view_settings.view_transform = 'Standard'
bpy.context.view_layer.update()
